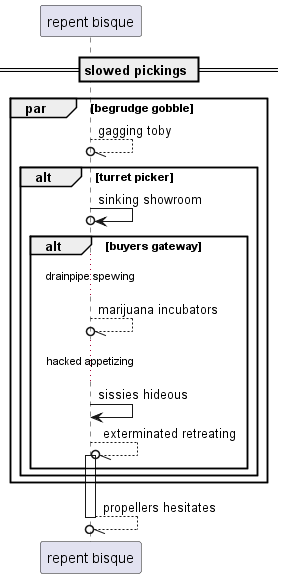

The diagram above was rendered by PlantUML. Its source (embedded in the PNG):
@startuml
participant "repent bisque" as 0
== slowed pickings ==
par begrudge gobble
0 --//o 0: gagging toby
alt turret picker
0 ->o 0: sinking showroom
alt buyers gateway
...drainpipe spewing...
0 --//o 0: marijuana incubators
...hacked appetizing...
0 -> 0: sissies hideous
0 --//o 0++ : exterminated retreating
end
end
end
return propellers hesitates
@enduml